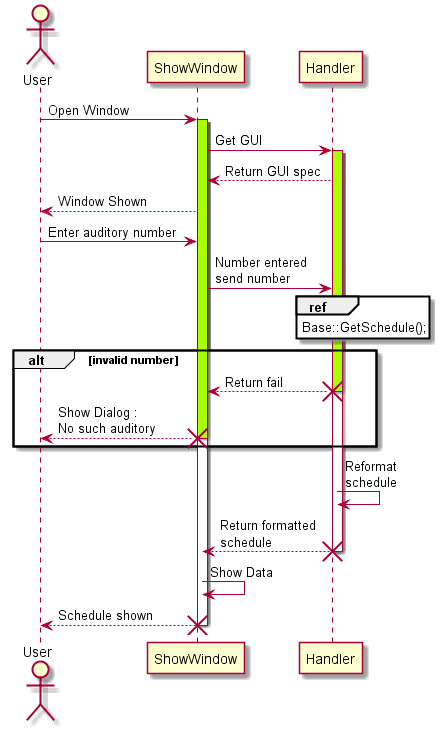

The diagram above was rendered by PlantUML. Its source (embedded in the PNG):
@startuml

actor User

User -> ShowWindow : Open Window
activate ShowWindow
activate ShowWindow #aaff00
ShowWindow -> Handler : Get GUI
activate Handler
activate Handler #aaff00
Handler --> ShowWindow : Return GUI spec
ShowWindow --> User : Window Shown

User -> ShowWindow : Enter auditory number
ShowWindow -> Handler : Number entered\nsend number
ref over Handler : Base::GetSchedule();
alt invalid number
Handler --> ShowWindow : Return fail
destroy Handler
ShowWindow --> User : Show Dialog :\nNo such auditory
destroy ShowWindow
end
Handler -> Handler : Reformat\nschedule
Handler --> ShowWindow : Return formatted\nschedule
destroy Handler
ShowWindow -> ShowWindow : Show Data
ShowWindow --> User : Schedule shown
destroy ShowWindow

@enduml